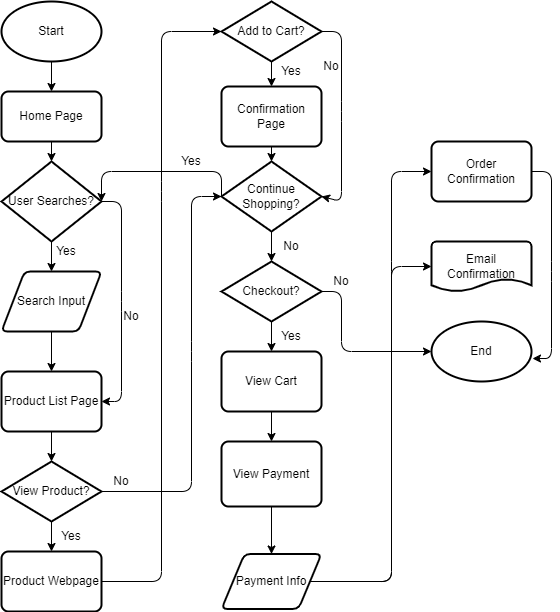

The diagram above was exported from draw.io. Its source (the exported page's mxGraphModel, read from the mxfile embedded in the PNG):
<mxGraphModel dx="1130" dy="687" grid="1" gridSize="10" guides="1" tooltips="1" connect="1" arrows="1" fold="1" page="1" pageScale="1" pageWidth="850" pageHeight="1100" math="0" shadow="0">
  <root>
    <mxCell id="0" />
    <mxCell id="1" parent="0" />
    <mxCell id="6" value="" style="edgeStyle=none;html=1;" edge="1" parent="1" source="4" target="5">
      <mxGeometry relative="1" as="geometry" />
    </mxCell>
    <mxCell id="4" value="Start" style="strokeWidth=2;html=1;shape=mxgraph.flowchart.start_1;whiteSpace=wrap;" vertex="1" parent="1">
      <mxGeometry x="160" y="60" width="100" height="60" as="geometry" />
    </mxCell>
    <mxCell id="13" style="edgeStyle=none;html=1;exitX=0.5;exitY=1;exitDx=0;exitDy=0;entryX=0.5;entryY=0;entryDx=0;entryDy=0;entryPerimeter=0;" edge="1" parent="1" source="5" target="7">
      <mxGeometry relative="1" as="geometry" />
    </mxCell>
    <mxCell id="5" value="Home Page" style="rounded=1;whiteSpace=wrap;html=1;absoluteArcSize=1;arcSize=14;strokeWidth=2;" vertex="1" parent="1">
      <mxGeometry x="160" y="150" width="100" height="50" as="geometry" />
    </mxCell>
    <mxCell id="15" style="edgeStyle=none;html=1;exitX=1;exitY=0.5;exitDx=0;exitDy=0;exitPerimeter=0;entryX=1;entryY=0.5;entryDx=0;entryDy=0;" edge="1" parent="1" source="7" target="14">
      <mxGeometry relative="1" as="geometry">
        <Array as="points">
          <mxPoint x="280" y="260" />
          <mxPoint x="280" y="360" />
          <mxPoint x="280" y="460" />
        </Array>
      </mxGeometry>
    </mxCell>
    <mxCell id="7" value="User Searches?" style="strokeWidth=2;html=1;shape=mxgraph.flowchart.decision;whiteSpace=wrap;" vertex="1" parent="1">
      <mxGeometry x="160" y="220" width="100" height="80" as="geometry" />
    </mxCell>
    <mxCell id="12" style="edgeStyle=none;html=1;exitX=0;exitY=0;exitDx=0;exitDy=0;entryX=0.5;entryY=0;entryDx=0;entryDy=0;" edge="1" parent="1" source="10" target="11">
      <mxGeometry relative="1" as="geometry" />
    </mxCell>
    <mxCell id="10" value="Yes" style="text;strokeColor=none;align=center;fillColor=none;html=1;verticalAlign=middle;whiteSpace=wrap;rounded=0;" vertex="1" parent="1">
      <mxGeometry x="210" y="300" width="30" height="20" as="geometry" />
    </mxCell>
    <mxCell id="16" style="edgeStyle=none;html=1;exitX=0.5;exitY=1;exitDx=0;exitDy=0;entryX=0.5;entryY=0;entryDx=0;entryDy=0;" edge="1" parent="1" source="11" target="14">
      <mxGeometry relative="1" as="geometry" />
    </mxCell>
    <mxCell id="11" value="Search Input" style="shape=parallelogram;html=1;strokeWidth=2;perimeter=parallelogramPerimeter;whiteSpace=wrap;rounded=1;arcSize=12;size=0.23;" vertex="1" parent="1">
      <mxGeometry x="160" y="330" width="100" height="60" as="geometry" />
    </mxCell>
    <mxCell id="19" style="edgeStyle=none;html=1;exitX=0.5;exitY=1;exitDx=0;exitDy=0;entryX=0.5;entryY=0;entryDx=0;entryDy=0;entryPerimeter=0;" edge="1" parent="1" source="14" target="18">
      <mxGeometry relative="1" as="geometry" />
    </mxCell>
    <mxCell id="14" value="Product List Page" style="rounded=1;whiteSpace=wrap;html=1;absoluteArcSize=1;arcSize=14;strokeWidth=2;" vertex="1" parent="1">
      <mxGeometry x="160" y="430" width="100" height="60" as="geometry" />
    </mxCell>
    <mxCell id="17" value="No" style="text;strokeColor=none;align=center;fillColor=none;html=1;verticalAlign=middle;whiteSpace=wrap;rounded=0;" vertex="1" parent="1">
      <mxGeometry x="270" y="360" width="40" height="30" as="geometry" />
    </mxCell>
    <mxCell id="21" style="edgeStyle=none;html=1;exitX=0.5;exitY=1;exitDx=0;exitDy=0;exitPerimeter=0;entryX=0.5;entryY=0;entryDx=0;entryDy=0;" edge="1" parent="1" source="18" target="20">
      <mxGeometry relative="1" as="geometry" />
    </mxCell>
    <mxCell id="33" style="edgeStyle=none;html=1;exitX=1;exitY=0.5;exitDx=0;exitDy=0;exitPerimeter=0;entryX=0;entryY=0.5;entryDx=0;entryDy=0;entryPerimeter=0;" edge="1" parent="1" source="18" target="28">
      <mxGeometry relative="1" as="geometry">
        <Array as="points">
          <mxPoint x="350" y="550" />
          <mxPoint x="350" y="410" />
          <mxPoint x="350" y="255" />
        </Array>
      </mxGeometry>
    </mxCell>
    <mxCell id="18" value="View Product?" style="strokeWidth=2;html=1;shape=mxgraph.flowchart.decision;whiteSpace=wrap;" vertex="1" parent="1">
      <mxGeometry x="160" y="520" width="100" height="60" as="geometry" />
    </mxCell>
    <mxCell id="24" style="edgeStyle=none;html=1;exitX=1;exitY=0.5;exitDx=0;exitDy=0;entryX=0;entryY=0.5;entryDx=0;entryDy=0;entryPerimeter=0;" edge="1" parent="1" source="20" target="23">
      <mxGeometry relative="1" as="geometry">
        <mxPoint x="570" y="360" as="targetPoint" />
        <Array as="points">
          <mxPoint x="320" y="640" />
          <mxPoint x="320" y="250" />
          <mxPoint x="320" y="90" />
        </Array>
      </mxGeometry>
    </mxCell>
    <mxCell id="20" value="Product Webpage" style="rounded=1;whiteSpace=wrap;html=1;absoluteArcSize=1;arcSize=14;strokeWidth=2;" vertex="1" parent="1">
      <mxGeometry x="160" y="610" width="100" height="60" as="geometry" />
    </mxCell>
    <mxCell id="22" value="Yes" style="text;strokeColor=none;align=center;fillColor=none;html=1;verticalAlign=middle;whiteSpace=wrap;rounded=0;" vertex="1" parent="1">
      <mxGeometry x="200" y="580" width="60" height="30" as="geometry" />
    </mxCell>
    <mxCell id="26" style="edgeStyle=none;html=1;exitX=0.5;exitY=1;exitDx=0;exitDy=0;exitPerimeter=0;entryX=0.5;entryY=0;entryDx=0;entryDy=0;" edge="1" parent="1" source="23" target="25">
      <mxGeometry relative="1" as="geometry" />
    </mxCell>
    <mxCell id="30" style="edgeStyle=none;html=1;exitX=1;exitY=0.5;exitDx=0;exitDy=0;exitPerimeter=0;entryX=1;entryY=0.5;entryDx=0;entryDy=0;entryPerimeter=0;" edge="1" parent="1" source="23" target="28">
      <mxGeometry relative="1" as="geometry">
        <mxPoint x="510" y="90" as="targetPoint" />
        <Array as="points">
          <mxPoint x="500" y="90" />
          <mxPoint x="500" y="170" />
          <mxPoint x="500" y="260" />
        </Array>
      </mxGeometry>
    </mxCell>
    <mxCell id="23" value="Add to Cart?" style="strokeWidth=2;html=1;shape=mxgraph.flowchart.decision;whiteSpace=wrap;" vertex="1" parent="1">
      <mxGeometry x="380" y="60" width="100" height="60" as="geometry" />
    </mxCell>
    <mxCell id="29" style="edgeStyle=none;html=1;exitX=0.5;exitY=1;exitDx=0;exitDy=0;" edge="1" parent="1" source="25">
      <mxGeometry relative="1" as="geometry">
        <mxPoint x="430" y="220" as="targetPoint" />
      </mxGeometry>
    </mxCell>
    <mxCell id="25" value="Confirmation Page" style="rounded=1;whiteSpace=wrap;html=1;absoluteArcSize=1;arcSize=14;strokeWidth=2;" vertex="1" parent="1">
      <mxGeometry x="380" y="145" width="100" height="60" as="geometry" />
    </mxCell>
    <mxCell id="27" value="Yes" style="text;strokeColor=none;align=center;fillColor=none;html=1;verticalAlign=middle;whiteSpace=wrap;rounded=0;" vertex="1" parent="1">
      <mxGeometry x="420" y="115" width="60" height="30" as="geometry" />
    </mxCell>
    <mxCell id="36" style="edgeStyle=none;html=1;exitX=0;exitY=0.5;exitDx=0;exitDy=0;exitPerimeter=0;entryX=1;entryY=0.5;entryDx=0;entryDy=0;entryPerimeter=0;" edge="1" parent="1" source="28" target="7">
      <mxGeometry relative="1" as="geometry">
        <mxPoint x="280" y="220" as="targetPoint" />
        <Array as="points">
          <mxPoint x="380" y="230" />
          <mxPoint x="260" y="230" />
        </Array>
      </mxGeometry>
    </mxCell>
    <mxCell id="39" style="edgeStyle=none;html=1;exitX=0.5;exitY=1;exitDx=0;exitDy=0;exitPerimeter=0;entryX=0.5;entryY=0;entryDx=0;entryDy=0;entryPerimeter=0;" edge="1" parent="1" source="28" target="38">
      <mxGeometry relative="1" as="geometry" />
    </mxCell>
    <mxCell id="28" value="Continue Shopping?" style="strokeWidth=2;html=1;shape=mxgraph.flowchart.decision;whiteSpace=wrap;" vertex="1" parent="1">
      <mxGeometry x="380" y="220" width="100" height="70" as="geometry" />
    </mxCell>
    <mxCell id="31" value="No" style="text;strokeColor=none;align=center;fillColor=none;html=1;verticalAlign=middle;whiteSpace=wrap;rounded=0;" vertex="1" parent="1">
      <mxGeometry x="460" y="110" width="60" height="30" as="geometry" />
    </mxCell>
    <mxCell id="34" value="No" style="text;strokeColor=none;align=center;fillColor=none;html=1;verticalAlign=middle;whiteSpace=wrap;rounded=0;" vertex="1" parent="1">
      <mxGeometry x="250" y="530" width="60" height="20" as="geometry" />
    </mxCell>
    <mxCell id="37" value="Yes" style="text;strokeColor=none;align=center;fillColor=none;html=1;verticalAlign=middle;whiteSpace=wrap;rounded=0;" vertex="1" parent="1">
      <mxGeometry x="320" y="205" width="60" height="30" as="geometry" />
    </mxCell>
    <mxCell id="42" style="edgeStyle=none;html=1;exitX=0.5;exitY=1;exitDx=0;exitDy=0;exitPerimeter=0;entryX=0.5;entryY=0;entryDx=0;entryDy=0;" edge="1" parent="1" source="38" target="41">
      <mxGeometry relative="1" as="geometry" />
    </mxCell>
    <mxCell id="54" style="edgeStyle=none;html=1;exitX=1;exitY=0.5;exitDx=0;exitDy=0;exitPerimeter=0;entryX=0;entryY=0.5;entryDx=0;entryDy=0;entryPerimeter=0;" edge="1" parent="1" source="38" target="50">
      <mxGeometry relative="1" as="geometry">
        <Array as="points">
          <mxPoint x="500" y="350" />
          <mxPoint x="500" y="410" />
        </Array>
      </mxGeometry>
    </mxCell>
    <mxCell id="38" value="Checkout?" style="strokeWidth=2;html=1;shape=mxgraph.flowchart.decision;whiteSpace=wrap;" vertex="1" parent="1">
      <mxGeometry x="380" y="320" width="100" height="60" as="geometry" />
    </mxCell>
    <mxCell id="40" value="No" style="text;strokeColor=none;align=center;fillColor=none;html=1;verticalAlign=middle;whiteSpace=wrap;rounded=0;" vertex="1" parent="1">
      <mxGeometry x="420" y="290" width="60" height="30" as="geometry" />
    </mxCell>
    <mxCell id="45" style="edgeStyle=none;html=1;exitX=0.5;exitY=1;exitDx=0;exitDy=0;" edge="1" parent="1" source="41" target="44">
      <mxGeometry relative="1" as="geometry" />
    </mxCell>
    <mxCell id="41" value="View Cart" style="rounded=1;whiteSpace=wrap;html=1;absoluteArcSize=1;arcSize=14;strokeWidth=2;" vertex="1" parent="1">
      <mxGeometry x="380" y="410" width="100" height="60" as="geometry" />
    </mxCell>
    <mxCell id="43" value="Yes" style="text;strokeColor=none;align=center;fillColor=none;html=1;verticalAlign=middle;whiteSpace=wrap;rounded=0;" vertex="1" parent="1">
      <mxGeometry x="420" y="380" width="60" height="30" as="geometry" />
    </mxCell>
    <mxCell id="47" style="edgeStyle=none;html=1;exitX=0.5;exitY=1;exitDx=0;exitDy=0;entryX=0.5;entryY=0;entryDx=0;entryDy=0;" edge="1" parent="1" source="44" target="46">
      <mxGeometry relative="1" as="geometry" />
    </mxCell>
    <mxCell id="44" value="View Payment" style="rounded=1;whiteSpace=wrap;html=1;absoluteArcSize=1;arcSize=14;strokeWidth=2;" vertex="1" parent="1">
      <mxGeometry x="380" y="500" width="100" height="65" as="geometry" />
    </mxCell>
    <mxCell id="51" style="edgeStyle=none;html=1;exitX=1;exitY=0.5;exitDx=0;exitDy=0;entryX=0;entryY=0.5;entryDx=0;entryDy=0;" edge="1" parent="1" source="46" target="48">
      <mxGeometry relative="1" as="geometry">
        <Array as="points">
          <mxPoint x="550" y="640" />
          <mxPoint x="550" y="440" />
          <mxPoint x="550" y="330" />
          <mxPoint x="550" y="230" />
        </Array>
      </mxGeometry>
    </mxCell>
    <mxCell id="52" style="edgeStyle=none;html=1;exitX=1;exitY=0.5;exitDx=0;exitDy=0;entryX=0;entryY=0.5;entryDx=0;entryDy=0;entryPerimeter=0;" edge="1" parent="1" source="46" target="49">
      <mxGeometry relative="1" as="geometry">
        <Array as="points">
          <mxPoint x="550" y="640" />
          <mxPoint x="550" y="325" />
        </Array>
      </mxGeometry>
    </mxCell>
    <mxCell id="46" value="Payment Info" style="shape=parallelogram;html=1;strokeWidth=2;perimeter=parallelogramPerimeter;whiteSpace=wrap;rounded=1;arcSize=12;size=0.23;" vertex="1" parent="1">
      <mxGeometry x="380" y="612.5" width="100" height="55" as="geometry" />
    </mxCell>
    <mxCell id="53" style="edgeStyle=none;html=1;exitX=1;exitY=0.5;exitDx=0;exitDy=0;entryX=1.01;entryY=0.617;entryDx=0;entryDy=0;entryPerimeter=0;" edge="1" parent="1" source="48" target="50">
      <mxGeometry relative="1" as="geometry">
        <Array as="points">
          <mxPoint x="710" y="230" />
          <mxPoint x="710" y="330" />
          <mxPoint x="710" y="417" />
        </Array>
      </mxGeometry>
    </mxCell>
    <mxCell id="48" value="Order Confirmation" style="rounded=1;whiteSpace=wrap;html=1;absoluteArcSize=1;arcSize=14;strokeWidth=2;" vertex="1" parent="1">
      <mxGeometry x="590" y="200" width="100" height="60" as="geometry" />
    </mxCell>
    <mxCell id="49" value="Email Confirmation" style="strokeWidth=2;html=1;shape=mxgraph.flowchart.document2;whiteSpace=wrap;size=0.25;" vertex="1" parent="1">
      <mxGeometry x="590" y="300" width="100" height="50" as="geometry" />
    </mxCell>
    <mxCell id="50" value="End" style="strokeWidth=2;html=1;shape=mxgraph.flowchart.start_1;whiteSpace=wrap;" vertex="1" parent="1">
      <mxGeometry x="590" y="380" width="100" height="60" as="geometry" />
    </mxCell>
    <mxCell id="55" value="No" style="text;strokeColor=none;align=center;fillColor=none;html=1;verticalAlign=middle;whiteSpace=wrap;rounded=0;" vertex="1" parent="1">
      <mxGeometry x="470" y="330" width="60" height="20" as="geometry" />
    </mxCell>
  </root>
</mxGraphModel>